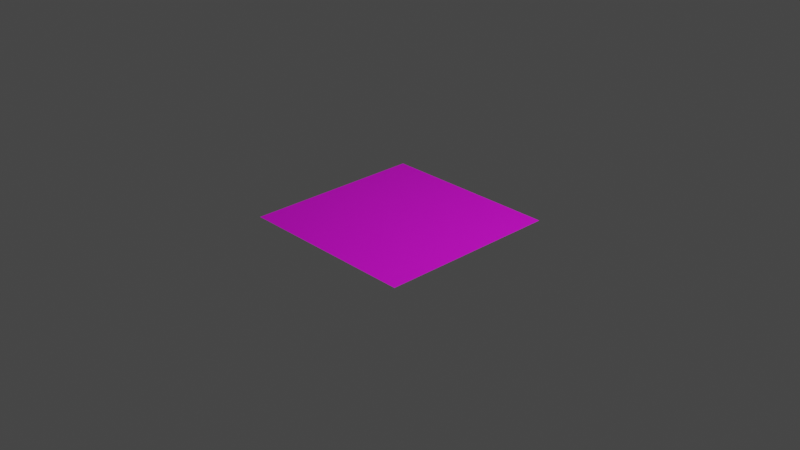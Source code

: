 # Source: tile.blend  (saved by Blender 3.1.7; exported with 4.5.12 LTS)
import bpy
from mathutils import Matrix  # noqa: F401  (used for matrix-valued properties, if any)

bpy.ops.wm.read_factory_settings(use_empty=True)
scene = bpy.context.scene
scene.name = 'Scene'

# ---- collections
col_collection = bpy.data.collections.new('Collection'); scene.collection.children.link(col_collection)

# ---- images (referenced by path relative to the original .blend; pixels are not part of the script)
import os
ASSET_DIR = os.environ.get("B2B_ASSET_DIR", "")  # directory of the original .blend (textures are referenced by path, not embedded)
HERE = os.path.dirname(os.path.abspath(__file__))  # packed textures are extracted next to this script under _unpacked/

def load_image(name, relpath, width, height, colorspace="sRGB"):
    """Load a texture the original file referenced (path relative to the .blend, or extracted next to this script)."""
    p = next((c for c in (os.path.join(HERE, relpath), os.path.join(ASSET_DIR, relpath)) if relpath and os.path.exists(c)), "")
    if p:
        img = bpy.data.images.load(p, check_existing=True)
        img.name = name
    else:  # same state as the original file: an image datablock whose file is absent (Cycles renders it pink)
        img = bpy.data.images.new(name, width, height)
        img.source = "FILE"
        img.filepath = "//" + (relpath or name)
    img.colorspace_settings.name = colorspace
    return img
img_tiletexture_bmp = load_image('tiletexture.bmp', 'tiletexture.bmp', 1024, 1024, 'sRGB')

# ---- materials (node trees are filled in below, after node groups)
mat_material_001 = bpy.data.materials.new('Material.001')
mat_material_001.use_transparent_shadow = False

# ---- material node trees
mat_material_001.use_nodes = True; mat_material_001.node_tree.nodes.clear()
_N = mat_material_001.node_tree.nodes; _L = mat_material_001.node_tree.links
n0 = _N.new('ShaderNodeBsdfPrincipled'); n0.name = 'Principled BSDF'; n0.location = (10, 300)
n0.distribution = 'GGX'
n0.subsurface_method = 'RANDOM_WALK_SKIN'
n0.inputs[3].default_value = 1.45
n0.inputs[27].default_value = (0.0, 0.0, 0.0, 1.0)
n0.inputs[28].default_value = 1.0
n1 = _N.new('ShaderNodeOutputMaterial'); n1.name = 'Material Output'; n1.location = (300, 300)
n2 = _N.new('ShaderNodeTexImage'); n2.name = 'Image Texture'; n2.location = (-430, 172)
n2.image = img_tiletexture_bmp
_L.new(n0.outputs[0], n1.inputs[0])
_L.new(n2.outputs[0], n0.inputs[0])
n1.is_active_output = True

# ---- world
world_world = bpy.data.worlds.new('World'); scene.world = world_world
world_world.use_nodes = True; world_world.node_tree.nodes.clear()
_N = world_world.node_tree.nodes; _L = world_world.node_tree.links
n0 = _N.new('ShaderNodeOutputWorld'); n0.name = 'World Output'; n0.location = (300, 300)
n1 = _N.new('ShaderNodeBackground'); n1.name = 'Background'; n1.location = (10, 300)
n1.inputs[0].default_value = (0.05088, 0.05088, 0.05088, 1.0)
_L.new(n1.outputs[0], n0.inputs[0])
n0.is_active_output = True
world_world.color = (0.05088, 0.05088, 0.05088)
world_world.use_sun_shadow = False
world_world.sun_shadow_jitter_overblur = 0.0

# ---- cameras
cam_camera = bpy.data.cameras.new('Camera')
cam_camera.clip_end = 100.0
cam_camera.ortho_scale = 7.314

# ---- lights
light_light = bpy.data.lights.new('Light', 'POINT')
light_light.transmission_factor = 0.0
light_light.energy = 1000.0
light_light.shadow_soft_size = 0.1
light_light.shadow_maximum_resolution = 0.006
light_light.use_absolute_resolution = True

# ---- meshes
me_plane = bpy.data.meshes.new('Plane')
me_plane.from_pydata([(-1.0, -1.0, 0.0), (1.0, -1.0, 0.0), (-1.0, 1.0, 0.0), (1.0, 1.0, 0.0)], [], [(0, 1, 3, 2)])
_uv = me_plane.uv_layers.new(name='UVMap')
_uv.uv.foreach_set('vector', [0.9875, 0.5098, 0.4986, 0.0258, 0.008591, 0.5023, 0.4952, 0.9782])
me_plane.materials.append(mat_material_001)
me_plane.use_remesh_fix_poles = True
me_plane.use_remesh_preserve_attributes = False
me_plane.update()

# ---- objects
ob_light = bpy.data.objects.new('Light', light_light)
ob_camera = bpy.data.objects.new('Camera', cam_camera)
ob_plane = bpy.data.objects.new('Plane', me_plane)

# ---- transforms, parenting, visibility, modifiers, constraints
ob_light.location = (4.076, 1.005, 5.904)
ob_light.rotation_euler = (0.6503, 0.05522, 1.866)
ob_light.lock_rotations_4d = False
ob_light.empty_display_type = 'ARROWS'
ob_light.color = (0.0, 0.0, 0.0, 0.0)
ob_light.lineart.crease_threshold = 0.0
ob_camera.location = (7.359, -6.926, 4.958)
ob_camera.rotation_euler = (1.109, 0.0, 0.8149)
ob_camera.lock_rotations_4d = False
ob_camera.empty_display_type = 'ARROWS'
ob_camera.color = (0.0, 0.0, 0.0, 0.0)
ob_camera.display_type = 'WIRE'
ob_camera.lineart.crease_threshold = 0.0
ob_plane.location = (0.0, 0.0, 0.0)

# ---- collection membership
col_collection.objects.link(ob_light)
col_collection.objects.link(ob_camera)
col_collection.objects.link(ob_plane)

# ---- scene / render settings (as saved in the file)
scene.camera = ob_camera
scene.frame_start = 1; scene.frame_end = 250; scene.frame_set(1)
scene.render.engine = 'BLENDER_EEVEE_NEXT'
scene.cycles.sampling_pattern = 'TABULATED_SOBOL'
scene.cycles.use_light_tree = False
scene.view_settings.view_transform = 'Filmic'
bpy.context.view_layer.update()
